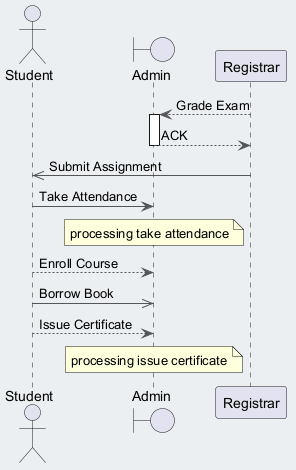

The diagram above was rendered by PlantUML. Its source (embedded in the PNG):
@startuml
skinparam backgroundColor #ECEFF1
skinparam classBackgroundColor #FFFFFF
skinparam classBorderColor #455A64
skinparam ArrowColor #555555
actor "Student" as S
boundary "Admin" as A
participant "Registrar" as R
R --> A : Grade Exam
activate A
A --> R : ACK
deactivate A
R ->> S : Submit Assignment
S -> A : Take Attendance
note over A : processing take attendance
S --> A : Enroll Course
S ->> A : Borrow Book
S --> A : Issue Certificate
note over A : processing issue certificate
@enduml